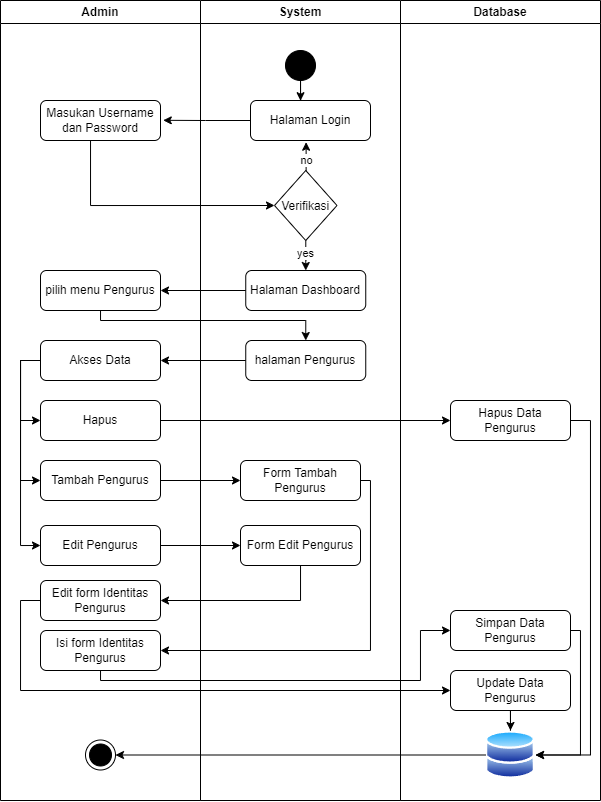

The diagram above was exported from draw.io. Its source (the exported page's mxGraphModel, read from the mxfile embedded in the PNG):
<mxGraphModel dx="909" dy="388" grid="0" gridSize="10" guides="1" tooltips="1" connect="1" arrows="1" fold="1" page="0" pageScale="1" pageWidth="827" pageHeight="1169" background="none" math="0" shadow="0">
  <root>
    <mxCell id="_ap9Yxcp-NuspK5CSggK-0" />
    <mxCell id="_ap9Yxcp-NuspK5CSggK-1" parent="_ap9Yxcp-NuspK5CSggK-0" />
    <mxCell id="_ap9Yxcp-NuspK5CSggK-2" value="Admin" style="swimlane;whiteSpace=wrap;html=1;startSize=23;" vertex="1" parent="_ap9Yxcp-NuspK5CSggK-1">
      <mxGeometry x="140" y="60" width="200" height="800" as="geometry" />
    </mxCell>
    <mxCell id="_ap9Yxcp-NuspK5CSggK-3" value="Masukan Username&lt;div&gt;dan Password&lt;/div&gt;" style="rounded=1;whiteSpace=wrap;html=1;" vertex="1" parent="_ap9Yxcp-NuspK5CSggK-2">
      <mxGeometry x="40" y="100" width="120" height="40" as="geometry" />
    </mxCell>
    <mxCell id="_ap9Yxcp-NuspK5CSggK-4" value="pilih menu Pengurus" style="rounded=1;whiteSpace=wrap;html=1;" vertex="1" parent="_ap9Yxcp-NuspK5CSggK-2">
      <mxGeometry x="40" y="270" width="120" height="40" as="geometry" />
    </mxCell>
    <mxCell id="_ap9Yxcp-NuspK5CSggK-5" style="edgeStyle=orthogonalEdgeStyle;rounded=0;orthogonalLoop=1;jettySize=auto;html=1;entryX=0;entryY=0.5;entryDx=0;entryDy=0;" edge="1" parent="_ap9Yxcp-NuspK5CSggK-2" source="_ap9Yxcp-NuspK5CSggK-8" target="_ap9Yxcp-NuspK5CSggK-9">
      <mxGeometry relative="1" as="geometry">
        <Array as="points">
          <mxPoint x="20" y="360" />
          <mxPoint x="20" y="420" />
        </Array>
      </mxGeometry>
    </mxCell>
    <mxCell id="_ap9Yxcp-NuspK5CSggK-6" style="edgeStyle=orthogonalEdgeStyle;rounded=0;orthogonalLoop=1;jettySize=auto;html=1;entryX=0;entryY=0.5;entryDx=0;entryDy=0;" edge="1" parent="_ap9Yxcp-NuspK5CSggK-2" source="_ap9Yxcp-NuspK5CSggK-8" target="_ap9Yxcp-NuspK5CSggK-10">
      <mxGeometry relative="1" as="geometry">
        <Array as="points">
          <mxPoint x="20" y="360" />
          <mxPoint x="20" y="480" />
        </Array>
      </mxGeometry>
    </mxCell>
    <mxCell id="_ap9Yxcp-NuspK5CSggK-7" style="edgeStyle=orthogonalEdgeStyle;rounded=0;orthogonalLoop=1;jettySize=auto;html=1;entryX=0;entryY=0.5;entryDx=0;entryDy=0;" edge="1" parent="_ap9Yxcp-NuspK5CSggK-2" source="_ap9Yxcp-NuspK5CSggK-8" target="_ap9Yxcp-NuspK5CSggK-11">
      <mxGeometry relative="1" as="geometry">
        <Array as="points">
          <mxPoint x="20" y="360" />
          <mxPoint x="20" y="545" />
        </Array>
      </mxGeometry>
    </mxCell>
    <mxCell id="_ap9Yxcp-NuspK5CSggK-8" value="Akses Data" style="rounded=1;whiteSpace=wrap;html=1;" vertex="1" parent="_ap9Yxcp-NuspK5CSggK-2">
      <mxGeometry x="40" y="340" width="120" height="40" as="geometry" />
    </mxCell>
    <mxCell id="_ap9Yxcp-NuspK5CSggK-9" value="Hapus" style="rounded=1;whiteSpace=wrap;html=1;" vertex="1" parent="_ap9Yxcp-NuspK5CSggK-2">
      <mxGeometry x="40" y="400" width="120" height="40" as="geometry" />
    </mxCell>
    <mxCell id="_ap9Yxcp-NuspK5CSggK-10" value="Tambah Pengurus" style="rounded=1;whiteSpace=wrap;html=1;" vertex="1" parent="_ap9Yxcp-NuspK5CSggK-2">
      <mxGeometry x="40" y="460" width="120" height="40" as="geometry" />
    </mxCell>
    <mxCell id="_ap9Yxcp-NuspK5CSggK-11" value="Edit Pengurus" style="rounded=1;whiteSpace=wrap;html=1;" vertex="1" parent="_ap9Yxcp-NuspK5CSggK-2">
      <mxGeometry x="40" y="525" width="120" height="40" as="geometry" />
    </mxCell>
    <mxCell id="_ap9Yxcp-NuspK5CSggK-12" value="Isi form Identitas Pengurus" style="rounded=1;whiteSpace=wrap;html=1;" vertex="1" parent="_ap9Yxcp-NuspK5CSggK-2">
      <mxGeometry x="40" y="630" width="120" height="40" as="geometry" />
    </mxCell>
    <mxCell id="_ap9Yxcp-NuspK5CSggK-13" value="Edit form Identitas Pengurus" style="rounded=1;whiteSpace=wrap;html=1;" vertex="1" parent="_ap9Yxcp-NuspK5CSggK-2">
      <mxGeometry x="40" y="580" width="120" height="40" as="geometry" />
    </mxCell>
    <mxCell id="_ap9Yxcp-NuspK5CSggK-14" value="System" style="swimlane;whiteSpace=wrap;html=1;" vertex="1" parent="_ap9Yxcp-NuspK5CSggK-1">
      <mxGeometry x="340" y="60" width="200" height="800" as="geometry" />
    </mxCell>
    <mxCell id="_ap9Yxcp-NuspK5CSggK-15" value="Halaman Login" style="rounded=1;whiteSpace=wrap;html=1;" vertex="1" parent="_ap9Yxcp-NuspK5CSggK-14">
      <mxGeometry x="50" y="100" width="120" height="40" as="geometry" />
    </mxCell>
    <mxCell id="_ap9Yxcp-NuspK5CSggK-16" value="" style="ellipse;fillColor=strokeColor;html=1;" vertex="1" parent="_ap9Yxcp-NuspK5CSggK-14">
      <mxGeometry x="85" y="50" width="30" height="30" as="geometry" />
    </mxCell>
    <mxCell id="_ap9Yxcp-NuspK5CSggK-17" value="yes" style="edgeStyle=orthogonalEdgeStyle;rounded=0;orthogonalLoop=1;jettySize=auto;html=1;entryX=0.5;entryY=0;entryDx=0;entryDy=0;" edge="1" parent="_ap9Yxcp-NuspK5CSggK-14" source="_ap9Yxcp-NuspK5CSggK-18" target="_ap9Yxcp-NuspK5CSggK-19">
      <mxGeometry x="-0.3337" relative="1" as="geometry">
        <mxPoint y="3" as="offset" />
      </mxGeometry>
    </mxCell>
    <mxCell id="_ap9Yxcp-NuspK5CSggK-18" value="Verifikasi" style="rhombus;" vertex="1" parent="_ap9Yxcp-NuspK5CSggK-14">
      <mxGeometry x="74" y="170" width="62.5" height="70" as="geometry" />
    </mxCell>
    <mxCell id="_ap9Yxcp-NuspK5CSggK-19" value="Halaman Dashboard" style="rounded=1;whiteSpace=wrap;html=1;" vertex="1" parent="_ap9Yxcp-NuspK5CSggK-14">
      <mxGeometry x="45.25" y="270" width="120" height="40" as="geometry" />
    </mxCell>
    <mxCell id="_ap9Yxcp-NuspK5CSggK-20" style="edgeStyle=orthogonalEdgeStyle;rounded=0;orthogonalLoop=1;jettySize=auto;html=1;entryX=0.417;entryY=0.005;entryDx=0;entryDy=0;entryPerimeter=0;" edge="1" parent="_ap9Yxcp-NuspK5CSggK-14" source="_ap9Yxcp-NuspK5CSggK-16" target="_ap9Yxcp-NuspK5CSggK-15">
      <mxGeometry relative="1" as="geometry" />
    </mxCell>
    <mxCell id="_ap9Yxcp-NuspK5CSggK-21" value="no" style="edgeStyle=orthogonalEdgeStyle;rounded=0;orthogonalLoop=1;jettySize=auto;html=1;entryX=0.463;entryY=1.043;entryDx=0;entryDy=0;entryPerimeter=0;" edge="1" parent="_ap9Yxcp-NuspK5CSggK-14" source="_ap9Yxcp-NuspK5CSggK-18" target="_ap9Yxcp-NuspK5CSggK-15">
      <mxGeometry x="-0.2767" relative="1" as="geometry">
        <Array as="points">
          <mxPoint x="105" y="142" />
        </Array>
        <mxPoint as="offset" />
      </mxGeometry>
    </mxCell>
    <mxCell id="_ap9Yxcp-NuspK5CSggK-22" value="halaman Pengurus" style="rounded=1;whiteSpace=wrap;html=1;" vertex="1" parent="_ap9Yxcp-NuspK5CSggK-14">
      <mxGeometry x="45.25" y="340" width="120" height="40" as="geometry" />
    </mxCell>
    <mxCell id="_ap9Yxcp-NuspK5CSggK-23" value="Form Tambah Pengurus" style="rounded=1;whiteSpace=wrap;html=1;" vertex="1" parent="_ap9Yxcp-NuspK5CSggK-14">
      <mxGeometry x="40" y="460" width="120" height="40" as="geometry" />
    </mxCell>
    <mxCell id="_ap9Yxcp-NuspK5CSggK-24" value="Form Edit Pengurus" style="rounded=1;whiteSpace=wrap;html=1;" vertex="1" parent="_ap9Yxcp-NuspK5CSggK-14">
      <mxGeometry x="40" y="525" width="120" height="40" as="geometry" />
    </mxCell>
    <mxCell id="_ap9Yxcp-NuspK5CSggK-25" value="Database" style="swimlane;whiteSpace=wrap;html=1;gradientColor=none;swimlaneFillColor=none;fillColor=default;" vertex="1" parent="_ap9Yxcp-NuspK5CSggK-1">
      <mxGeometry x="540" y="60" width="200" height="800" as="geometry" />
    </mxCell>
    <mxCell id="_ap9Yxcp-NuspK5CSggK-26" value="" style="ellipse;html=1;shape=endState;fillColor=strokeColor;" vertex="1" parent="_ap9Yxcp-NuspK5CSggK-25">
      <mxGeometry x="-315" y="739.5" width="30" height="30" as="geometry" />
    </mxCell>
    <mxCell id="_ap9Yxcp-NuspK5CSggK-27" value="" style="image;aspect=fixed;perimeter=ellipsePerimeter;html=1;align=center;shadow=0;dashed=0;spacingTop=3;image=img/lib/active_directory/databases.svg;" vertex="1" parent="_ap9Yxcp-NuspK5CSggK-25">
      <mxGeometry x="85" y="730" width="50" height="49" as="geometry" />
    </mxCell>
    <mxCell id="_ap9Yxcp-NuspK5CSggK-28" style="edgeStyle=orthogonalEdgeStyle;rounded=0;orthogonalLoop=1;jettySize=auto;html=1;entryX=1;entryY=0.5;entryDx=0;entryDy=0;" edge="1" parent="_ap9Yxcp-NuspK5CSggK-25" source="_ap9Yxcp-NuspK5CSggK-27" target="_ap9Yxcp-NuspK5CSggK-26">
      <mxGeometry relative="1" as="geometry" />
    </mxCell>
    <mxCell id="_ap9Yxcp-NuspK5CSggK-29" style="edgeStyle=orthogonalEdgeStyle;rounded=0;orthogonalLoop=1;jettySize=auto;html=1;entryX=1;entryY=0.5;entryDx=0;entryDy=0;" edge="1" parent="_ap9Yxcp-NuspK5CSggK-25" source="_ap9Yxcp-NuspK5CSggK-30" target="_ap9Yxcp-NuspK5CSggK-27">
      <mxGeometry relative="1" as="geometry">
        <Array as="points">
          <mxPoint x="190" y="420" />
          <mxPoint x="190" y="755" />
        </Array>
      </mxGeometry>
    </mxCell>
    <mxCell id="_ap9Yxcp-NuspK5CSggK-30" value="Hapus Data Pengurus" style="rounded=1;whiteSpace=wrap;html=1;" vertex="1" parent="_ap9Yxcp-NuspK5CSggK-25">
      <mxGeometry x="50" y="400" width="120" height="40" as="geometry" />
    </mxCell>
    <mxCell id="_ap9Yxcp-NuspK5CSggK-31" style="edgeStyle=orthogonalEdgeStyle;rounded=0;orthogonalLoop=1;jettySize=auto;html=1;entryX=1;entryY=0.5;entryDx=0;entryDy=0;" edge="1" parent="_ap9Yxcp-NuspK5CSggK-25" source="_ap9Yxcp-NuspK5CSggK-32" target="_ap9Yxcp-NuspK5CSggK-27">
      <mxGeometry relative="1" as="geometry">
        <Array as="points">
          <mxPoint x="180" y="630" />
          <mxPoint x="180" y="755" />
        </Array>
      </mxGeometry>
    </mxCell>
    <mxCell id="_ap9Yxcp-NuspK5CSggK-32" value="Simpan Data Pengurus" style="rounded=1;whiteSpace=wrap;html=1;" vertex="1" parent="_ap9Yxcp-NuspK5CSggK-25">
      <mxGeometry x="50" y="610" width="120" height="40" as="geometry" />
    </mxCell>
    <mxCell id="_ap9Yxcp-NuspK5CSggK-33" style="edgeStyle=orthogonalEdgeStyle;rounded=0;orthogonalLoop=1;jettySize=auto;html=1;" edge="1" parent="_ap9Yxcp-NuspK5CSggK-25" source="_ap9Yxcp-NuspK5CSggK-34" target="_ap9Yxcp-NuspK5CSggK-27">
      <mxGeometry relative="1" as="geometry" />
    </mxCell>
    <mxCell id="_ap9Yxcp-NuspK5CSggK-34" value="Update Data Pengurus" style="rounded=1;whiteSpace=wrap;html=1;" vertex="1" parent="_ap9Yxcp-NuspK5CSggK-25">
      <mxGeometry x="50" y="670" width="120" height="40" as="geometry" />
    </mxCell>
    <mxCell id="_ap9Yxcp-NuspK5CSggK-35" style="edgeStyle=orthogonalEdgeStyle;rounded=0;orthogonalLoop=1;jettySize=auto;html=1;entryX=1.023;entryY=0.495;entryDx=0;entryDy=0;entryPerimeter=0;" edge="1" parent="_ap9Yxcp-NuspK5CSggK-1" source="_ap9Yxcp-NuspK5CSggK-15" target="_ap9Yxcp-NuspK5CSggK-3">
      <mxGeometry relative="1" as="geometry" />
    </mxCell>
    <mxCell id="_ap9Yxcp-NuspK5CSggK-36" style="edgeStyle=orthogonalEdgeStyle;rounded=0;orthogonalLoop=1;jettySize=auto;html=1;entryX=0;entryY=0.5;entryDx=0;entryDy=0;" edge="1" parent="_ap9Yxcp-NuspK5CSggK-1" source="_ap9Yxcp-NuspK5CSggK-3" target="_ap9Yxcp-NuspK5CSggK-18">
      <mxGeometry relative="1" as="geometry">
        <Array as="points">
          <mxPoint x="230" y="265" />
        </Array>
      </mxGeometry>
    </mxCell>
    <mxCell id="_ap9Yxcp-NuspK5CSggK-37" style="edgeStyle=orthogonalEdgeStyle;rounded=0;orthogonalLoop=1;jettySize=auto;html=1;entryX=1;entryY=0.5;entryDx=0;entryDy=0;" edge="1" parent="_ap9Yxcp-NuspK5CSggK-1" source="_ap9Yxcp-NuspK5CSggK-19" target="_ap9Yxcp-NuspK5CSggK-4">
      <mxGeometry relative="1" as="geometry" />
    </mxCell>
    <mxCell id="_ap9Yxcp-NuspK5CSggK-38" style="edgeStyle=orthogonalEdgeStyle;rounded=0;orthogonalLoop=1;jettySize=auto;html=1;entryX=0.5;entryY=0;entryDx=0;entryDy=0;" edge="1" parent="_ap9Yxcp-NuspK5CSggK-1" source="_ap9Yxcp-NuspK5CSggK-4" target="_ap9Yxcp-NuspK5CSggK-22">
      <mxGeometry relative="1" as="geometry">
        <Array as="points">
          <mxPoint x="240" y="380" />
          <mxPoint x="445" y="380" />
        </Array>
      </mxGeometry>
    </mxCell>
    <mxCell id="_ap9Yxcp-NuspK5CSggK-39" style="edgeStyle=orthogonalEdgeStyle;rounded=0;orthogonalLoop=1;jettySize=auto;html=1;entryX=1;entryY=0.5;entryDx=0;entryDy=0;" edge="1" parent="_ap9Yxcp-NuspK5CSggK-1" source="_ap9Yxcp-NuspK5CSggK-22" target="_ap9Yxcp-NuspK5CSggK-8">
      <mxGeometry relative="1" as="geometry" />
    </mxCell>
    <mxCell id="_ap9Yxcp-NuspK5CSggK-40" style="edgeStyle=orthogonalEdgeStyle;rounded=0;orthogonalLoop=1;jettySize=auto;html=1;entryX=0;entryY=0.5;entryDx=0;entryDy=0;" edge="1" parent="_ap9Yxcp-NuspK5CSggK-1" source="_ap9Yxcp-NuspK5CSggK-10" target="_ap9Yxcp-NuspK5CSggK-23">
      <mxGeometry relative="1" as="geometry" />
    </mxCell>
    <mxCell id="_ap9Yxcp-NuspK5CSggK-41" style="edgeStyle=orthogonalEdgeStyle;rounded=0;orthogonalLoop=1;jettySize=auto;html=1;entryX=0;entryY=0.5;entryDx=0;entryDy=0;" edge="1" parent="_ap9Yxcp-NuspK5CSggK-1" source="_ap9Yxcp-NuspK5CSggK-11" target="_ap9Yxcp-NuspK5CSggK-24">
      <mxGeometry relative="1" as="geometry" />
    </mxCell>
    <mxCell id="_ap9Yxcp-NuspK5CSggK-42" style="edgeStyle=orthogonalEdgeStyle;rounded=0;orthogonalLoop=1;jettySize=auto;html=1;entryX=1;entryY=0.5;entryDx=0;entryDy=0;" edge="1" parent="_ap9Yxcp-NuspK5CSggK-1" source="_ap9Yxcp-NuspK5CSggK-23" target="_ap9Yxcp-NuspK5CSggK-12">
      <mxGeometry relative="1" as="geometry">
        <Array as="points">
          <mxPoint x="510" y="540" />
          <mxPoint x="510" y="710" />
        </Array>
      </mxGeometry>
    </mxCell>
    <mxCell id="_ap9Yxcp-NuspK5CSggK-43" style="edgeStyle=orthogonalEdgeStyle;rounded=0;orthogonalLoop=1;jettySize=auto;html=1;entryX=1;entryY=0.5;entryDx=0;entryDy=0;" edge="1" parent="_ap9Yxcp-NuspK5CSggK-1" source="_ap9Yxcp-NuspK5CSggK-24" target="_ap9Yxcp-NuspK5CSggK-13">
      <mxGeometry relative="1" as="geometry">
        <Array as="points">
          <mxPoint x="440" y="660" />
        </Array>
      </mxGeometry>
    </mxCell>
    <mxCell id="_ap9Yxcp-NuspK5CSggK-44" style="edgeStyle=orthogonalEdgeStyle;rounded=0;orthogonalLoop=1;jettySize=auto;html=1;entryX=0;entryY=0.5;entryDx=0;entryDy=0;" edge="1" parent="_ap9Yxcp-NuspK5CSggK-1" source="_ap9Yxcp-NuspK5CSggK-9" target="_ap9Yxcp-NuspK5CSggK-30">
      <mxGeometry relative="1" as="geometry" />
    </mxCell>
    <mxCell id="_ap9Yxcp-NuspK5CSggK-45" style="edgeStyle=orthogonalEdgeStyle;rounded=0;orthogonalLoop=1;jettySize=auto;html=1;entryX=0;entryY=0.5;entryDx=0;entryDy=0;" edge="1" parent="_ap9Yxcp-NuspK5CSggK-1" source="_ap9Yxcp-NuspK5CSggK-12" target="_ap9Yxcp-NuspK5CSggK-32">
      <mxGeometry relative="1" as="geometry">
        <Array as="points">
          <mxPoint x="240" y="740" />
          <mxPoint x="560" y="740" />
          <mxPoint x="560" y="690" />
        </Array>
      </mxGeometry>
    </mxCell>
    <mxCell id="_ap9Yxcp-NuspK5CSggK-46" style="edgeStyle=orthogonalEdgeStyle;rounded=0;orthogonalLoop=1;jettySize=auto;html=1;entryX=0;entryY=0.5;entryDx=0;entryDy=0;" edge="1" parent="_ap9Yxcp-NuspK5CSggK-1" source="_ap9Yxcp-NuspK5CSggK-13" target="_ap9Yxcp-NuspK5CSggK-34">
      <mxGeometry relative="1" as="geometry">
        <Array as="points">
          <mxPoint x="160" y="660" />
          <mxPoint x="160" y="750" />
        </Array>
      </mxGeometry>
    </mxCell>
  </root>
</mxGraphModel>